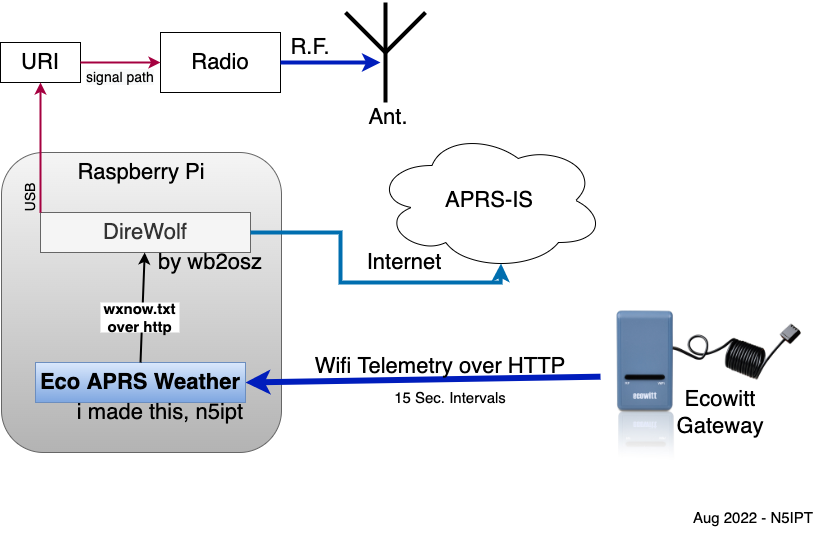

The diagram above was exported from draw.io. Its source (the exported page's mxGraphModel, read from the mxfile embedded in the PNG):
<mxGraphModel dx="1753" dy="1017" grid="1" gridSize="10" guides="1" tooltips="1" connect="1" arrows="1" fold="1" page="1" pageScale="1" pageWidth="850" pageHeight="1100" math="0" shadow="0">
  <root>
    <mxCell id="0" />
    <mxCell id="1" parent="0" />
    <mxCell id="XFYrLuUSEE6uOcRYARLV-1" value="Raspberry Pi" style="rounded=1;whiteSpace=wrap;html=1;horizontal=1;verticalAlign=top;fontSize=22;fillColor=#f5f5f5;gradientColor=#b3b3b3;strokeColor=#666666;" parent="1" vertex="1">
      <mxGeometry x="101" y="290" width="280" height="300" as="geometry" />
    </mxCell>
    <mxCell id="XFYrLuUSEE6uOcRYARLV-2" value="" style="shape=image;verticalLabelPosition=bottom;labelBackgroundColor=default;verticalAlign=top;aspect=fixed;imageAspect=0;image=https://osswww.ecowitt.net/uploads/20210628/49676d7752a01e2a6a26177cef4b77a3.jpg;" parent="1" vertex="1">
      <mxGeometry x="700" y="410" width="205" height="205" as="geometry" />
    </mxCell>
    <mxCell id="XFYrLuUSEE6uOcRYARLV-3" value="" style="endArrow=none;html=1;rounded=0;fontSize=22;strokeWidth=6;fillColor=#0050ef;strokeColor=#001DBC;exitX=1;exitY=0.5;exitDx=0;exitDy=0;endFill=0;startArrow=classic;startFill=1;" parent="1" source="XFYrLuUSEE6uOcRYARLV-5" target="XFYrLuUSEE6uOcRYARLV-2" edge="1">
      <mxGeometry width="50" height="50" relative="1" as="geometry">
        <mxPoint x="500" y="540" as="sourcePoint" />
        <mxPoint x="550" y="490" as="targetPoint" />
      </mxGeometry>
    </mxCell>
    <mxCell id="XFYrLuUSEE6uOcRYARLV-4" value="Wifi Telemetry over HTTP" style="text;html=1;strokeColor=none;fillColor=none;align=center;verticalAlign=middle;whiteSpace=wrap;rounded=0;fontSize=22;" parent="1" vertex="1">
      <mxGeometry x="380" y="489" width="320" height="30" as="geometry" />
    </mxCell>
    <mxCell id="XFYrLuUSEE6uOcRYARLV-5" value="Eco APRS Weather" style="rounded=0;whiteSpace=wrap;html=1;fontSize=22;fillColor=#dae8fc;strokeColor=#6c8ebf;gradientColor=#7ea6e0;fontStyle=1" parent="1" vertex="1">
      <mxGeometry x="135" y="500" width="210" height="40" as="geometry" />
    </mxCell>
    <mxCell id="XFYrLuUSEE6uOcRYARLV-6" value="DireWolf" style="rounded=0;whiteSpace=wrap;html=1;fontSize=22;fillColor=#f5f5f5;strokeColor=#666666;fontColor=#333333;" parent="1" vertex="1">
      <mxGeometry x="140" y="350" width="210" height="40" as="geometry" />
    </mxCell>
    <mxCell id="XFYrLuUSEE6uOcRYARLV-7" value="" style="endArrow=none;html=1;rounded=0;fontSize=22;strokeWidth=2;entryX=0.5;entryY=0;entryDx=0;entryDy=0;startArrow=classic;startFill=1;endFill=0;" parent="1" source="XFYrLuUSEE6uOcRYARLV-6" target="XFYrLuUSEE6uOcRYARLV-5" edge="1">
      <mxGeometry width="50" height="50" relative="1" as="geometry">
        <mxPoint x="-30" y="460" as="sourcePoint" />
        <mxPoint x="20" y="410" as="targetPoint" />
      </mxGeometry>
    </mxCell>
    <mxCell id="XFYrLuUSEE6uOcRYARLV-15" value="" style="endArrow=none;html=1;rounded=0;fontSize=22;strokeWidth=4;" parent="1" edge="1">
      <mxGeometry width="50" height="50" relative="1" as="geometry">
        <mxPoint x="485" y="240" as="sourcePoint" />
        <mxPoint x="485" y="140" as="targetPoint" />
      </mxGeometry>
    </mxCell>
    <mxCell id="XFYrLuUSEE6uOcRYARLV-16" value="" style="endArrow=none;html=1;rounded=0;fontSize=22;strokeWidth=4;" parent="1" edge="1">
      <mxGeometry width="50" height="50" relative="1" as="geometry">
        <mxPoint x="485" y="190" as="sourcePoint" />
        <mxPoint x="445" y="150" as="targetPoint" />
      </mxGeometry>
    </mxCell>
    <mxCell id="XFYrLuUSEE6uOcRYARLV-17" value="" style="endArrow=none;html=1;rounded=0;fontSize=22;strokeWidth=4;" parent="1" edge="1">
      <mxGeometry width="50" height="50" relative="1" as="geometry">
        <mxPoint x="485" y="190" as="sourcePoint" />
        <mxPoint x="525" y="150" as="targetPoint" />
      </mxGeometry>
    </mxCell>
    <mxCell id="XFYrLuUSEE6uOcRYARLV-18" value="Radio" style="rounded=0;whiteSpace=wrap;html=1;fontSize=22;" parent="1" vertex="1">
      <mxGeometry x="260" y="170" width="120" height="60" as="geometry" />
    </mxCell>
    <mxCell id="XFYrLuUSEE6uOcRYARLV-19" value="URI" style="rounded=0;whiteSpace=wrap;html=1;fontSize=22;" parent="1" vertex="1">
      <mxGeometry x="100" y="180" width="80" height="40" as="geometry" />
    </mxCell>
    <mxCell id="XFYrLuUSEE6uOcRYARLV-20" value="" style="endArrow=classic;html=1;rounded=0;fontSize=22;strokeWidth=2;exitX=0;exitY=0;exitDx=0;exitDy=0;entryX=0.5;entryY=1;entryDx=0;entryDy=0;fillColor=#d80073;strokeColor=#A50040;" parent="1" source="XFYrLuUSEE6uOcRYARLV-6" target="XFYrLuUSEE6uOcRYARLV-19" edge="1">
      <mxGeometry width="50" height="50" relative="1" as="geometry">
        <mxPoint x="100" y="280" as="sourcePoint" />
        <mxPoint x="150" y="230" as="targetPoint" />
      </mxGeometry>
    </mxCell>
    <mxCell id="XFYrLuUSEE6uOcRYARLV-21" value="" style="endArrow=classic;html=1;rounded=0;fontSize=22;strokeWidth=2;entryX=0;entryY=0.5;entryDx=0;entryDy=0;exitX=1;exitY=0.5;exitDx=0;exitDy=0;fillColor=#d80073;strokeColor=#A50040;" parent="1" source="XFYrLuUSEE6uOcRYARLV-19" target="XFYrLuUSEE6uOcRYARLV-18" edge="1">
      <mxGeometry width="50" height="50" relative="1" as="geometry">
        <mxPoint x="160" y="300" as="sourcePoint" />
        <mxPoint x="210" y="250" as="targetPoint" />
      </mxGeometry>
    </mxCell>
    <mxCell id="XFYrLuUSEE6uOcRYARLV-23" value="" style="endArrow=classic;html=1;rounded=0;fontSize=22;strokeWidth=4;exitX=1;exitY=0.5;exitDx=0;exitDy=0;fillColor=#0050ef;strokeColor=#001DBC;" parent="1" source="XFYrLuUSEE6uOcRYARLV-18" edge="1">
      <mxGeometry width="50" height="50" relative="1" as="geometry">
        <mxPoint x="380" y="210" as="sourcePoint" />
        <mxPoint x="480" y="200" as="targetPoint" />
      </mxGeometry>
    </mxCell>
    <mxCell id="XFYrLuUSEE6uOcRYARLV-24" value="Ant." style="text;html=1;strokeColor=none;fillColor=none;align=center;verticalAlign=middle;whiteSpace=wrap;rounded=0;fontSize=22;" parent="1" vertex="1">
      <mxGeometry x="458" y="240" width="60" height="30" as="geometry" />
    </mxCell>
    <mxCell id="XFYrLuUSEE6uOcRYARLV-25" value="15 Sec. Intervals" style="text;html=1;strokeColor=none;fillColor=none;align=center;verticalAlign=middle;whiteSpace=wrap;rounded=0;fontSize=15;" parent="1" vertex="1">
      <mxGeometry x="390" y="520" width="320" height="30" as="geometry" />
    </mxCell>
    <mxCell id="XFYrLuUSEE6uOcRYARLV-26" value="Aug 2022 - N5IPT&amp;nbsp;" style="text;html=1;strokeColor=none;fillColor=none;align=center;verticalAlign=middle;whiteSpace=wrap;rounded=0;fontSize=15;" parent="1" vertex="1">
      <mxGeometry x="790" y="640" width="130" height="30" as="geometry" />
    </mxCell>
    <mxCell id="XFYrLuUSEE6uOcRYARLV-27" value="wxnow.txt&lt;br&gt;over http" style="text;html=1;strokeColor=none;fillColor=default;align=center;verticalAlign=middle;whiteSpace=wrap;rounded=0;fontSize=15;rotation=0;fontStyle=1" parent="1" vertex="1">
      <mxGeometry x="200" y="440" width="78.95" height="30" as="geometry" />
    </mxCell>
    <mxCell id="XFYrLuUSEE6uOcRYARLV-30" value="APRS-IS" style="ellipse;shape=cloud;whiteSpace=wrap;html=1;fontSize=22;" parent="1" vertex="1">
      <mxGeometry x="474" y="268" width="230" height="140" as="geometry" />
    </mxCell>
    <mxCell id="XFYrLuUSEE6uOcRYARLV-31" value="" style="endArrow=classic;html=1;rounded=0;fontSize=22;strokeWidth=4;entryX=0.55;entryY=0.95;entryDx=0;entryDy=0;entryPerimeter=0;exitX=1;exitY=0.5;exitDx=0;exitDy=0;fillColor=#1ba1e2;strokeColor=#006EAF;" parent="1" source="XFYrLuUSEE6uOcRYARLV-6" target="XFYrLuUSEE6uOcRYARLV-30" edge="1">
      <mxGeometry width="50" height="50" relative="1" as="geometry">
        <mxPoint x="400" y="490" as="sourcePoint" />
        <mxPoint x="450" y="440" as="targetPoint" />
        <Array as="points">
          <mxPoint x="440" y="370" />
          <mxPoint x="440" y="420" />
          <mxPoint x="600" y="420" />
        </Array>
      </mxGeometry>
    </mxCell>
    <mxCell id="XFYrLuUSEE6uOcRYARLV-33" value="Ecowitt Gateway" style="text;html=1;strokeColor=none;fillColor=none;align=center;verticalAlign=middle;whiteSpace=wrap;rounded=0;fontSize=22;" parent="1" vertex="1">
      <mxGeometry x="790" y="535" width="60" height="30" as="geometry" />
    </mxCell>
    <mxCell id="XFYrLuUSEE6uOcRYARLV-34" value="i made this, n5ipt" style="text;html=1;strokeColor=none;fillColor=none;align=center;verticalAlign=middle;whiteSpace=wrap;rounded=0;fontSize=22;" parent="1" vertex="1">
      <mxGeometry x="160" y="535" width="200" height="30" as="geometry" />
    </mxCell>
    <mxCell id="XFYrLuUSEE6uOcRYARLV-35" value="by wb2osz" style="text;html=1;strokeColor=none;fillColor=none;align=center;verticalAlign=middle;whiteSpace=wrap;rounded=0;fontSize=22;" parent="1" vertex="1">
      <mxGeometry x="240" y="385" width="140" height="30" as="geometry" />
    </mxCell>
    <mxCell id="XFYrLuUSEE6uOcRYARLV-37" value="Internet" style="text;html=1;strokeColor=none;fillColor=none;align=center;verticalAlign=middle;whiteSpace=wrap;rounded=0;fontSize=22;" parent="1" vertex="1">
      <mxGeometry x="474" y="385" width="60" height="30" as="geometry" />
    </mxCell>
    <mxCell id="XFYrLuUSEE6uOcRYARLV-38" value="R.F." style="text;html=1;strokeColor=none;fillColor=none;align=center;verticalAlign=middle;whiteSpace=wrap;rounded=0;fontSize=22;" parent="1" vertex="1">
      <mxGeometry x="380" y="170" width="60" height="30" as="geometry" />
    </mxCell>
    <mxCell id="cEWAnhc3TBRUzPZP_4dN-1" value="USB" style="text;html=1;strokeColor=none;fillColor=none;align=center;verticalAlign=middle;whiteSpace=wrap;rounded=0;fontSize=14;rotation=-90;" vertex="1" parent="1">
      <mxGeometry x="60" y="320" width="140" height="30" as="geometry" />
    </mxCell>
    <mxCell id="cEWAnhc3TBRUzPZP_4dN-2" value="&lt;span style=&quot;color: rgb(0, 0, 0); font-family: Helvetica; font-size: 14px; font-style: normal; font-variant-ligatures: normal; font-variant-caps: normal; font-weight: 400; letter-spacing: normal; orphans: 2; text-align: center; text-indent: 0px; text-transform: none; widows: 2; word-spacing: 0px; -webkit-text-stroke-width: 0px; background-color: rgb(248, 249, 250); text-decoration-thickness: initial; text-decoration-style: initial; text-decoration-color: initial; float: none; display: inline !important;&quot;&gt;signal path&lt;/span&gt;" style="text;whiteSpace=wrap;html=1;fontSize=14;" vertex="1" parent="1">
      <mxGeometry x="184.47" y="200" width="110" height="40" as="geometry" />
    </mxCell>
  </root>
</mxGraphModel>